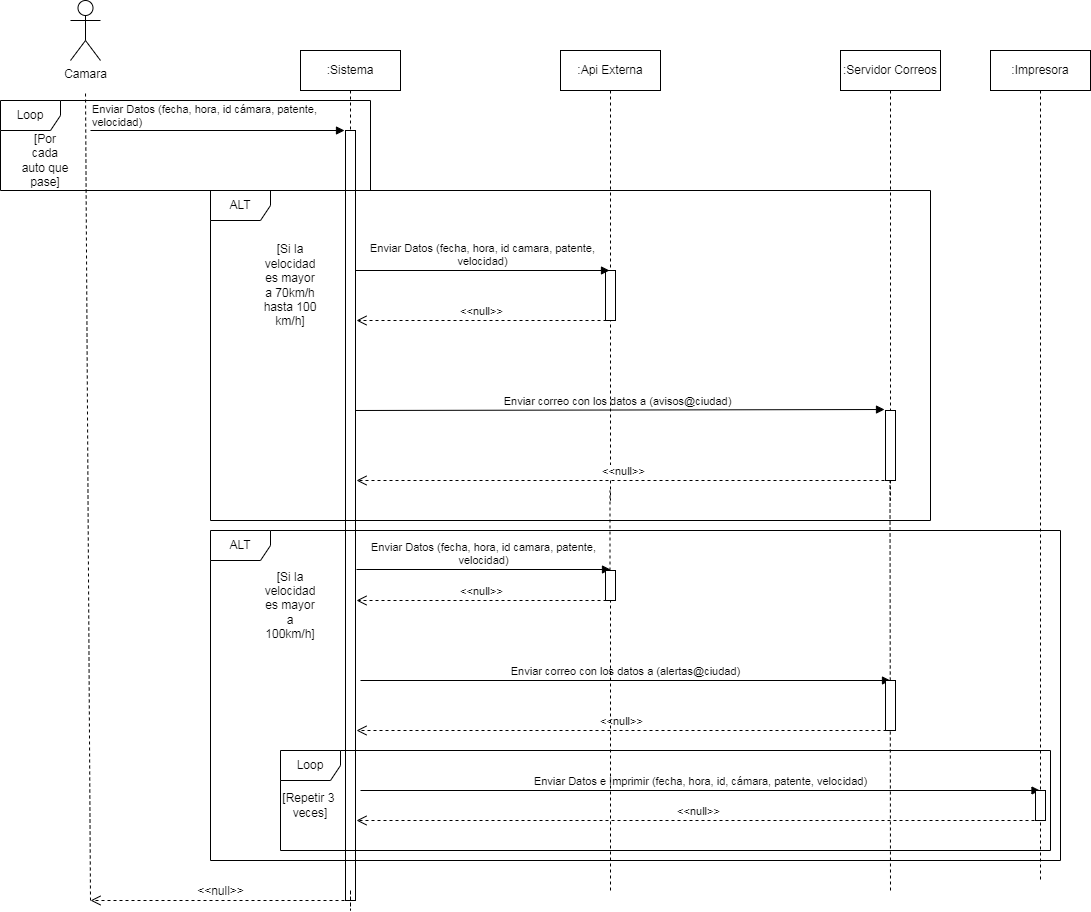

The diagram above was exported from draw.io. Its source (the exported page's mxGraphModel, read from the mxfile embedded in the PNG):
<mxGraphModel dx="1872" dy="468" grid="1" gridSize="10" guides="1" tooltips="1" connect="1" arrows="1" fold="1" page="1" pageScale="1" pageWidth="850" pageHeight="1100" math="0" shadow="0">
  <root>
    <mxCell id="0" />
    <mxCell id="1" parent="0" />
    <mxCell id="IWXjz15hpdKIAv0XJfjp-1" value="Camara" style="shape=umlActor;verticalLabelPosition=bottom;verticalAlign=top;html=1;outlineConnect=0;" parent="1" vertex="1">
      <mxGeometry x="50" y="70" width="30" height="60" as="geometry" />
    </mxCell>
    <mxCell id="IWXjz15hpdKIAv0XJfjp-5" value="" style="endArrow=none;dashed=1;html=1;rounded=0;" parent="1" edge="1">
      <mxGeometry width="50" height="50" relative="1" as="geometry">
        <mxPoint x="70" y="970" as="sourcePoint" />
        <mxPoint x="65" y="160" as="targetPoint" />
      </mxGeometry>
    </mxCell>
    <mxCell id="IWXjz15hpdKIAv0XJfjp-8" value=":Sistema&lt;br&gt;" style="shape=umlLifeline;perimeter=lifelinePerimeter;whiteSpace=wrap;html=1;container=1;collapsible=0;recursiveResize=0;outlineConnect=0;" parent="1" vertex="1">
      <mxGeometry x="280" y="120" width="100" height="850" as="geometry" />
    </mxCell>
    <mxCell id="IWXjz15hpdKIAv0XJfjp-21" value="Enviar correo con los datos a (avisos@ciudad)" style="html=1;verticalAlign=bottom;endArrow=block;rounded=0;entryX=-0.1;entryY=-0.014;entryDx=0;entryDy=0;entryPerimeter=0;" parent="IWXjz15hpdKIAv0XJfjp-8" target="IWXjz15hpdKIAv0XJfjp-55" edge="1">
      <mxGeometry width="80" relative="1" as="geometry">
        <mxPoint x="50" y="360" as="sourcePoint" />
        <mxPoint x="130" y="360" as="targetPoint" />
      </mxGeometry>
    </mxCell>
    <mxCell id="IWXjz15hpdKIAv0XJfjp-53" value="" style="html=1;points=[];perimeter=orthogonalPerimeter;" parent="IWXjz15hpdKIAv0XJfjp-8" vertex="1">
      <mxGeometry x="45" y="80" width="10" height="770" as="geometry" />
    </mxCell>
    <mxCell id="IWXjz15hpdKIAv0XJfjp-10" value="" style="endArrow=block;endFill=1;html=1;edgeStyle=orthogonalEdgeStyle;align=left;verticalAlign=top;rounded=0;" parent="1" edge="1">
      <mxGeometry x="-1" relative="1" as="geometry">
        <mxPoint x="70" y="200" as="sourcePoint" />
        <mxPoint x="324" y="200" as="targetPoint" />
      </mxGeometry>
    </mxCell>
    <mxCell id="IWXjz15hpdKIAv0XJfjp-11" value="Enviar Datos (fecha, hora, id cámara, patente,&lt;br&gt;velocidad)" style="edgeLabel;resizable=0;html=1;align=left;verticalAlign=bottom;" parent="IWXjz15hpdKIAv0XJfjp-10" connectable="0" vertex="1">
      <mxGeometry x="-1" relative="1" as="geometry" />
    </mxCell>
    <mxCell id="IWXjz15hpdKIAv0XJfjp-15" value=":Api Externa" style="shape=umlLifeline;perimeter=lifelinePerimeter;whiteSpace=wrap;html=1;container=1;collapsible=0;recursiveResize=0;outlineConnect=0;" parent="1" vertex="1">
      <mxGeometry x="540" y="120" width="100" height="450" as="geometry" />
    </mxCell>
    <mxCell id="IWXjz15hpdKIAv0XJfjp-19" value="&amp;lt;&amp;lt;null&amp;gt;&amp;gt;" style="html=1;verticalAlign=bottom;endArrow=open;dashed=1;endSize=8;rounded=0;" parent="IWXjz15hpdKIAv0XJfjp-15" edge="1">
      <mxGeometry relative="1" as="geometry">
        <mxPoint x="46" y="270" as="sourcePoint" />
        <mxPoint x="-204" y="270" as="targetPoint" />
      </mxGeometry>
    </mxCell>
    <mxCell id="IWXjz15hpdKIAv0XJfjp-54" value="" style="html=1;points=[];perimeter=orthogonalPerimeter;strokeColor=default;fontFamily=Helvetica;fontSize=12;fontColor=default;fillColor=default;" parent="IWXjz15hpdKIAv0XJfjp-15" vertex="1">
      <mxGeometry x="45" y="220" width="10" height="50" as="geometry" />
    </mxCell>
    <mxCell id="IWXjz15hpdKIAv0XJfjp-18" value="Enviar Datos (fecha, hora, id camara, patente, &lt;br&gt;velocidad)" style="html=1;verticalAlign=bottom;endArrow=block;rounded=0;entryX=0.5;entryY=0.1;entryDx=0;entryDy=0;entryPerimeter=0;" parent="1" edge="1">
      <mxGeometry width="80" relative="1" as="geometry">
        <mxPoint x="335" y="340" as="sourcePoint" />
        <mxPoint x="589" y="340" as="targetPoint" />
      </mxGeometry>
    </mxCell>
    <mxCell id="IWXjz15hpdKIAv0XJfjp-20" value=":Servidor Correos" style="shape=umlLifeline;perimeter=lifelinePerimeter;whiteSpace=wrap;html=1;container=1;collapsible=0;recursiveResize=0;outlineConnect=0;" parent="1" vertex="1">
      <mxGeometry x="820" y="120" width="100" height="450" as="geometry" />
    </mxCell>
    <mxCell id="IWXjz15hpdKIAv0XJfjp-22" value="&amp;lt;&amp;lt;null&amp;gt;&amp;gt;" style="html=1;verticalAlign=bottom;endArrow=open;dashed=1;endSize=8;rounded=0;" parent="IWXjz15hpdKIAv0XJfjp-20" edge="1">
      <mxGeometry relative="1" as="geometry">
        <mxPoint x="50" y="430" as="sourcePoint" />
        <mxPoint x="-484" y="430" as="targetPoint" />
      </mxGeometry>
    </mxCell>
    <mxCell id="IWXjz15hpdKIAv0XJfjp-55" value="" style="html=1;points=[];perimeter=orthogonalPerimeter;strokeColor=default;fontFamily=Helvetica;fontSize=12;fontColor=default;fillColor=default;" parent="IWXjz15hpdKIAv0XJfjp-20" vertex="1">
      <mxGeometry x="45" y="360" width="10" height="70" as="geometry" />
    </mxCell>
    <mxCell id="IWXjz15hpdKIAv0XJfjp-25" value="[Si la velocidad es mayor a 70km/h hasta 100 km/h]" style="text;html=1;strokeColor=none;fillColor=none;align=center;verticalAlign=middle;whiteSpace=wrap;rounded=0;" parent="1" vertex="1">
      <mxGeometry x="240" y="340" width="60" height="30" as="geometry" />
    </mxCell>
    <mxCell id="IWXjz15hpdKIAv0XJfjp-13" value="[Por cada auto que pase]" style="text;html=1;strokeColor=none;fillColor=none;align=center;verticalAlign=middle;whiteSpace=wrap;rounded=0;" parent="1" vertex="1">
      <mxGeometry y="220" width="50" height="20" as="geometry" />
    </mxCell>
    <mxCell id="IWXjz15hpdKIAv0XJfjp-30" value=":Impresora" style="shape=umlLifeline;perimeter=lifelinePerimeter;whiteSpace=wrap;html=1;container=1;collapsible=0;recursiveResize=0;outlineConnect=0;" parent="1" vertex="1">
      <mxGeometry x="970" y="120" width="100" height="830" as="geometry" />
    </mxCell>
    <mxCell id="IWXjz15hpdKIAv0XJfjp-46" value="&amp;lt;&amp;lt;null&amp;gt;&amp;gt;" style="html=1;verticalAlign=bottom;endArrow=open;dashed=1;endSize=8;rounded=0;exitX=0.5;exitY=1;exitDx=0;exitDy=0;exitPerimeter=0;" parent="IWXjz15hpdKIAv0XJfjp-30" source="IWXjz15hpdKIAv0XJfjp-51" edge="1">
      <mxGeometry relative="1" as="geometry">
        <mxPoint x="36" y="770" as="sourcePoint" />
        <mxPoint x="-634" y="770" as="targetPoint" />
      </mxGeometry>
    </mxCell>
    <mxCell id="IWXjz15hpdKIAv0XJfjp-35" value="" style="endArrow=none;dashed=1;html=1;rounded=0;startArrow=none;" parent="1" source="IWXjz15hpdKIAv0XJfjp-56" edge="1">
      <mxGeometry width="50" height="50" relative="1" as="geometry">
        <mxPoint x="589.5" y="920" as="sourcePoint" />
        <mxPoint x="589.5" y="560" as="targetPoint" />
      </mxGeometry>
    </mxCell>
    <mxCell id="IWXjz15hpdKIAv0XJfjp-36" value="" style="endArrow=none;dashed=1;html=1;rounded=0;" parent="1" edge="1">
      <mxGeometry width="50" height="50" relative="1" as="geometry">
        <mxPoint x="870" y="960" as="sourcePoint" />
        <mxPoint x="869.5" y="550" as="targetPoint" />
      </mxGeometry>
    </mxCell>
    <mxCell id="IWXjz15hpdKIAv0XJfjp-40" value="Enviar Datos (fecha, hora, id camara, patente, &lt;br&gt;velocidad)" style="html=1;verticalAlign=bottom;endArrow=block;rounded=0;" parent="1" edge="1">
      <mxGeometry width="80" relative="1" as="geometry">
        <mxPoint x="336" y="639" as="sourcePoint" />
        <mxPoint x="590" y="639" as="targetPoint" />
      </mxGeometry>
    </mxCell>
    <mxCell id="IWXjz15hpdKIAv0XJfjp-41" value="&amp;lt;&amp;lt;null&amp;gt;&amp;gt;" style="html=1;verticalAlign=bottom;endArrow=open;dashed=1;endSize=8;rounded=0;" parent="1" edge="1">
      <mxGeometry relative="1" as="geometry">
        <mxPoint x="586" y="670" as="sourcePoint" />
        <mxPoint x="336" y="670" as="targetPoint" />
      </mxGeometry>
    </mxCell>
    <mxCell id="IWXjz15hpdKIAv0XJfjp-43" value="Enviar correo con los datos a (alertas@ciudad)" style="html=1;verticalAlign=bottom;endArrow=block;rounded=0;" parent="1" edge="1">
      <mxGeometry width="80" relative="1" as="geometry">
        <mxPoint x="340" y="750" as="sourcePoint" />
        <mxPoint x="870" y="750" as="targetPoint" />
      </mxGeometry>
    </mxCell>
    <mxCell id="IWXjz15hpdKIAv0XJfjp-44" value="&amp;lt;&amp;lt;null&amp;gt;&amp;gt;" style="html=1;verticalAlign=bottom;endArrow=open;dashed=1;endSize=8;rounded=0;" parent="1" edge="1">
      <mxGeometry relative="1" as="geometry">
        <mxPoint x="866" y="800" as="sourcePoint" />
        <mxPoint x="336" y="800" as="targetPoint" />
      </mxGeometry>
    </mxCell>
    <mxCell id="IWXjz15hpdKIAv0XJfjp-45" value="Enviar Datos e Imprimir (fecha, hora, id, cámara, patente, velocidad)" style="html=1;verticalAlign=bottom;endArrow=block;rounded=0;" parent="1" target="IWXjz15hpdKIAv0XJfjp-30" edge="1">
      <mxGeometry width="80" relative="1" as="geometry">
        <mxPoint x="340" y="860" as="sourcePoint" />
        <mxPoint x="410" y="860" as="targetPoint" />
      </mxGeometry>
    </mxCell>
    <mxCell id="IWXjz15hpdKIAv0XJfjp-49" value="[Si la velocidad es mayor a 100km/h]" style="text;html=1;strokeColor=none;fillColor=none;align=center;verticalAlign=middle;whiteSpace=wrap;rounded=0;" parent="1" vertex="1">
      <mxGeometry x="240" y="660" width="60" height="30" as="geometry" />
    </mxCell>
    <mxCell id="IWXjz15hpdKIAv0XJfjp-50" value="" style="html=1;points=[];perimeter=orthogonalPerimeter;" parent="1" vertex="1">
      <mxGeometry x="865" y="750" width="10" height="50" as="geometry" />
    </mxCell>
    <mxCell id="IWXjz15hpdKIAv0XJfjp-51" value="" style="html=1;points=[];perimeter=orthogonalPerimeter;" parent="1" vertex="1">
      <mxGeometry x="1015" y="860" width="10" height="30" as="geometry" />
    </mxCell>
    <mxCell id="IWXjz15hpdKIAv0XJfjp-56" value="" style="html=1;points=[];perimeter=orthogonalPerimeter;strokeColor=default;fontFamily=Helvetica;fontSize=12;fontColor=default;fillColor=default;" parent="1" vertex="1">
      <mxGeometry x="585" y="640" width="10" height="30" as="geometry" />
    </mxCell>
    <mxCell id="IWXjz15hpdKIAv0XJfjp-57" value="" style="endArrow=none;dashed=1;html=1;rounded=0;" parent="1" target="IWXjz15hpdKIAv0XJfjp-56" edge="1">
      <mxGeometry width="50" height="50" relative="1" as="geometry">
        <mxPoint x="590" y="960" as="sourcePoint" />
        <mxPoint x="589.5" y="560" as="targetPoint" />
      </mxGeometry>
    </mxCell>
    <mxCell id="IWXjz15hpdKIAv0XJfjp-59" value="" style="endArrow=none;dashed=1;html=1;rounded=0;fontFamily=Helvetica;fontSize=12;fontColor=default;" parent="1" edge="1">
      <mxGeometry width="50" height="50" relative="1" as="geometry">
        <mxPoint x="330" y="960" as="sourcePoint" />
        <mxPoint x="330" y="960" as="targetPoint" />
        <Array as="points">
          <mxPoint x="330" y="980" />
        </Array>
      </mxGeometry>
    </mxCell>
    <mxCell id="IWXjz15hpdKIAv0XJfjp-60" value="&amp;lt;&amp;lt;null&amp;gt;&amp;gt;" style="html=1;verticalAlign=bottom;endArrow=open;dashed=1;endSize=8;rounded=0;fontFamily=Helvetica;fontSize=12;fontColor=default;" parent="1" edge="1">
      <mxGeometry relative="1" as="geometry">
        <mxPoint x="330" y="970" as="sourcePoint" />
        <mxPoint x="70" y="970" as="targetPoint" />
      </mxGeometry>
    </mxCell>
    <mxCell id="IWXjz15hpdKIAv0XJfjp-61" value="ALT" style="shape=umlFrame;whiteSpace=wrap;html=1;strokeColor=default;fontFamily=Helvetica;fontSize=12;fontColor=default;fillColor=default;" parent="1" vertex="1">
      <mxGeometry x="190" y="260" width="720" height="330" as="geometry" />
    </mxCell>
    <mxCell id="IWXjz15hpdKIAv0XJfjp-64" value="ALT" style="shape=umlFrame;whiteSpace=wrap;html=1;strokeColor=default;fontFamily=Helvetica;fontSize=12;fontColor=default;fillColor=default;" parent="1" vertex="1">
      <mxGeometry x="190" y="600" width="850" height="330" as="geometry" />
    </mxCell>
    <mxCell id="IWXjz15hpdKIAv0XJfjp-65" value="Loop" style="shape=umlFrame;whiteSpace=wrap;html=1;strokeColor=default;fontFamily=Helvetica;fontSize=12;fontColor=default;fillColor=default;" parent="1" vertex="1">
      <mxGeometry x="260" y="820" width="770" height="100" as="geometry" />
    </mxCell>
    <mxCell id="IWXjz15hpdKIAv0XJfjp-66" value="[Repetir 3&amp;nbsp;&lt;br&gt;veces]" style="text;html=1;strokeColor=none;fillColor=none;align=center;verticalAlign=middle;whiteSpace=wrap;rounded=0;fontFamily=Helvetica;fontSize=12;fontColor=default;" parent="1" vertex="1">
      <mxGeometry x="260" y="860" width="60" height="30" as="geometry" />
    </mxCell>
    <mxCell id="IWXjz15hpdKIAv0XJfjp-67" value="Loop" style="shape=umlFrame;whiteSpace=wrap;html=1;strokeColor=default;fontFamily=Helvetica;fontSize=12;fontColor=default;fillColor=default;" parent="1" vertex="1">
      <mxGeometry x="-20" y="170" width="370" height="90" as="geometry" />
    </mxCell>
  </root>
</mxGraphModel>